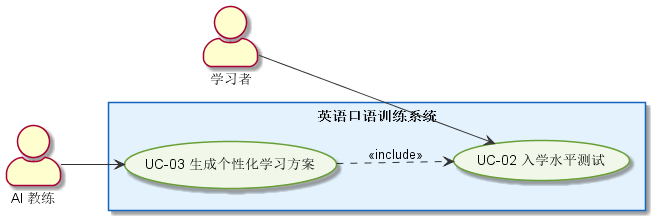

The diagram above was rendered by PlantUML. Its source (embedded in the PNG):
@startuml
left to right direction
skinparam packageStyle rectangle
skinparam actorStyle awesome
skinparam usecase {
  BackgroundColor #F1F8E9
  BorderColor #689F38
  ArrowColor #333333
}
skinparam rectangle {
  BackgroundColor #E3F2FD
  BorderColor #1565C0
}
actor "学习者" as Learner
actor "AI 教练" as AICoach
rectangle "英语口语训练系统" {
  usecase "UC-02 入学水平测试" as UC2
  usecase "UC-03 生成个性化学习方案" as UC3
}
Learner --> UC2
AICoach --> UC3
UC3 ..> UC2 : <<include>>

@enduml